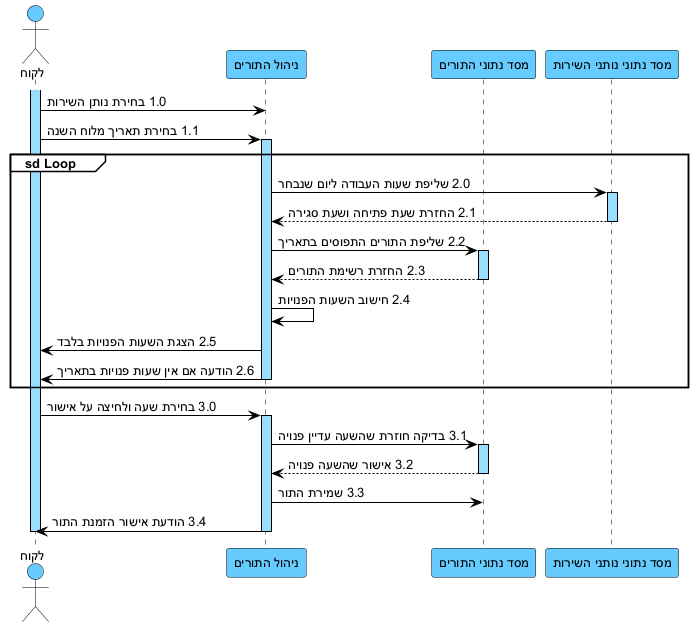

The diagram above was rendered by PlantUML. Its source (embedded in the PNG):
@startuml
skinparam backgroundColor white
skinparam defaultFontName Arial
skinparam defaultFontSize 13
skinparam sequence {
ArrowColor black
ArrowFontColor black
ActorBorderColor black
ActorBackgroundColor #66CCFF
LifeLineBorderColor black
LifeLineBackgroundColor #99DDFF
ParticipantBorderColor black
ParticipantBackgroundColor #66CCFF
ParticipantFontColor black
ParticipantFontSize 13
GroupBorderColor black
GroupBackgroundColor white
GroupHeaderFontColor black
}

actor "לקוח" as C
participant "ניהול התורים" as AM
participant "מסד נתוני התורים" as ADB
participant "מסד נתוני נותני השירות" as SDB

activate C
C -> AM : 1.0 בחירת נותן השירות
C -> AM : 1.1 בחירת תאריך מלוח השנה

group sd Loop
activate AM
AM -> SDB : 2.0 שליפת שעות העבודה ליום שנבחר
activate SDB
SDB --> AM : 2.1 החזרת שעת פתיחה ושעת סגירה
deactivate SDB
AM -> ADB : 2.2 שליפת התורים התפוסים בתאריך
activate ADB
ADB --> AM : 2.3 החזרת רשימת התורים
deactivate ADB
AM -> AM : 2.4 חישוב השעות הפנויות
AM -> C : 2.5 הצגת השעות הפנויות בלבד
AM -> C : 2.6 הודעה אם אין שעות פנויות בתאריך
deactivate AM
end

C -> AM : 3.0 בחירת שעה ולחיצה על אישור
activate AM
AM -> ADB : 3.1 בדיקה חוזרת שהשעה עדיין פנויה
activate ADB
ADB --> AM : 3.2 אישור שהשעה פנויה
deactivate ADB
AM -> ADB : 3.3 שמירת התור
AM -> C : 3.4 הודעת אישור הזמנת התור
deactivate AM
deactivate C
@enduml